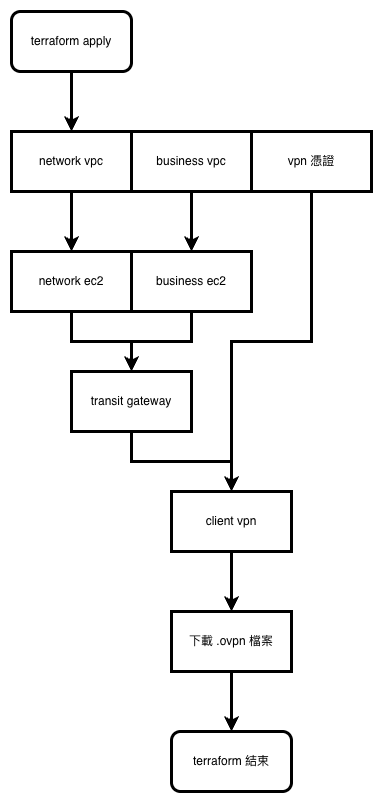

The diagram above was exported from draw.io. Its source (the exported page's mxGraphModel, read from the mxfile embedded in the PNG):
<mxGraphModel dx="1018" dy="748" grid="1" gridSize="10" guides="1" tooltips="1" connect="1" arrows="1" fold="1" page="1" pageScale="1" pageWidth="827" pageHeight="1169" math="0" shadow="0">
  <root>
    <mxCell id="0" />
    <mxCell id="1" parent="0" />
    <mxCell id="jNxB6tQYj1msJWi60GCK-2" edge="1" parent="1" source="jNxB6tQYj1msJWi60GCK-1" style="edgeStyle=orthogonalEdgeStyle;rounded=0;orthogonalLoop=1;jettySize=auto;html=1;exitX=0.5;exitY=1;exitDx=0;exitDy=0;strokeWidth=3;" target="jNxB6tQYj1msJWi60GCK-3">
      <mxGeometry relative="1" as="geometry">
        <mxPoint x="380" y="210" as="targetPoint" />
      </mxGeometry>
    </mxCell>
    <mxCell id="jNxB6tQYj1msJWi60GCK-1" parent="1" style="rounded=1;whiteSpace=wrap;html=1;strokeWidth=3;" value="terraform apply" vertex="1">
      <mxGeometry height="60" width="120" x="320" y="90" as="geometry" />
    </mxCell>
    <mxCell id="jNxB6tQYj1msJWi60GCK-7" edge="1" parent="1" source="jNxB6tQYj1msJWi60GCK-3" style="edgeStyle=orthogonalEdgeStyle;rounded=0;orthogonalLoop=1;jettySize=auto;html=1;strokeWidth=3;" target="jNxB6tQYj1msJWi60GCK-6" value="">
      <mxGeometry relative="1" as="geometry" />
    </mxCell>
    <mxCell id="jNxB6tQYj1msJWi60GCK-3" parent="1" style="rounded=0;whiteSpace=wrap;html=1;strokeWidth=3;" value="network vpc" vertex="1">
      <mxGeometry height="60" width="120" x="320" y="210" as="geometry" />
    </mxCell>
    <mxCell id="jNxB6tQYj1msJWi60GCK-9" edge="1" parent="1" source="jNxB6tQYj1msJWi60GCK-4" style="edgeStyle=orthogonalEdgeStyle;rounded=0;orthogonalLoop=1;jettySize=auto;html=1;strokeWidth=3;" target="jNxB6tQYj1msJWi60GCK-8" value="">
      <mxGeometry relative="1" as="geometry" />
    </mxCell>
    <mxCell id="jNxB6tQYj1msJWi60GCK-4" parent="1" style="rounded=0;whiteSpace=wrap;html=1;strokeWidth=3;" value="business vpc" vertex="1">
      <mxGeometry height="60" width="120" x="440" y="210" as="geometry" />
    </mxCell>
    <mxCell id="jNxB6tQYj1msJWi60GCK-15" edge="1" parent="1" source="jNxB6tQYj1msJWi60GCK-5" style="edgeStyle=orthogonalEdgeStyle;rounded=0;orthogonalLoop=1;jettySize=auto;html=1;exitX=0.5;exitY=1;exitDx=0;exitDy=0;entryX=0.5;entryY=0;entryDx=0;entryDy=0;strokeWidth=3;" target="jNxB6tQYj1msJWi60GCK-13">
      <mxGeometry relative="1" as="geometry" />
    </mxCell>
    <mxCell id="jNxB6tQYj1msJWi60GCK-5" parent="1" style="rounded=0;whiteSpace=wrap;html=1;strokeWidth=3;" value="vpn 憑證" vertex="1">
      <mxGeometry height="60" width="120" x="560" y="210" as="geometry" />
    </mxCell>
    <mxCell id="jNxB6tQYj1msJWi60GCK-11" edge="1" parent="1" source="jNxB6tQYj1msJWi60GCK-6" style="edgeStyle=orthogonalEdgeStyle;rounded=0;orthogonalLoop=1;jettySize=auto;html=1;strokeWidth=3;" target="jNxB6tQYj1msJWi60GCK-10" value="">
      <mxGeometry relative="1" as="geometry" />
    </mxCell>
    <mxCell id="jNxB6tQYj1msJWi60GCK-6" parent="1" style="whiteSpace=wrap;html=1;rounded=0;strokeWidth=3;" value="network ec2" vertex="1">
      <mxGeometry height="60" width="120" x="320" y="330" as="geometry" />
    </mxCell>
    <mxCell id="jNxB6tQYj1msJWi60GCK-12" edge="1" parent="1" source="jNxB6tQYj1msJWi60GCK-8" style="edgeStyle=orthogonalEdgeStyle;rounded=0;orthogonalLoop=1;jettySize=auto;html=1;exitX=0.5;exitY=1;exitDx=0;exitDy=0;entryX=0.5;entryY=0;entryDx=0;entryDy=0;strokeWidth=3;" target="jNxB6tQYj1msJWi60GCK-10">
      <mxGeometry relative="1" as="geometry" />
    </mxCell>
    <mxCell id="jNxB6tQYj1msJWi60GCK-8" parent="1" style="whiteSpace=wrap;html=1;rounded=0;strokeWidth=3;" value="business ec2" vertex="1">
      <mxGeometry height="60" width="120" x="440" y="330" as="geometry" />
    </mxCell>
    <mxCell id="jNxB6tQYj1msJWi60GCK-14" edge="1" parent="1" source="jNxB6tQYj1msJWi60GCK-10" style="edgeStyle=orthogonalEdgeStyle;rounded=0;orthogonalLoop=1;jettySize=auto;html=1;strokeWidth=3;" target="jNxB6tQYj1msJWi60GCK-13" value="">
      <mxGeometry relative="1" as="geometry" />
    </mxCell>
    <mxCell id="jNxB6tQYj1msJWi60GCK-10" parent="1" style="whiteSpace=wrap;html=1;rounded=0;strokeWidth=3;" value="transit gateway" vertex="1">
      <mxGeometry height="60" width="120" x="380" y="450" as="geometry" />
    </mxCell>
    <mxCell id="jNxB6tQYj1msJWi60GCK-17" edge="1" parent="1" source="jNxB6tQYj1msJWi60GCK-13" style="edgeStyle=orthogonalEdgeStyle;rounded=0;orthogonalLoop=1;jettySize=auto;html=1;strokeWidth=3;" target="jNxB6tQYj1msJWi60GCK-16" value="">
      <mxGeometry relative="1" as="geometry" />
    </mxCell>
    <mxCell id="jNxB6tQYj1msJWi60GCK-13" parent="1" style="whiteSpace=wrap;html=1;rounded=0;strokeWidth=3;" value="client vpn" vertex="1">
      <mxGeometry height="60" width="120" x="480" y="570" as="geometry" />
    </mxCell>
    <mxCell id="jNxB6tQYj1msJWi60GCK-19" edge="1" parent="1" source="jNxB6tQYj1msJWi60GCK-16" style="edgeStyle=orthogonalEdgeStyle;rounded=0;orthogonalLoop=1;jettySize=auto;html=1;exitX=0.5;exitY=1;exitDx=0;exitDy=0;strokeWidth=3;" target="jNxB6tQYj1msJWi60GCK-18">
      <mxGeometry relative="1" as="geometry" />
    </mxCell>
    <mxCell id="jNxB6tQYj1msJWi60GCK-16" parent="1" style="whiteSpace=wrap;html=1;rounded=0;strokeWidth=3;" value="下載 .ovpn 檔案" vertex="1">
      <mxGeometry height="60" width="120" x="480" y="690" as="geometry" />
    </mxCell>
    <mxCell id="jNxB6tQYj1msJWi60GCK-18" parent="1" style="rounded=1;whiteSpace=wrap;html=1;strokeWidth=3;" value="terraform 結束" vertex="1">
      <mxGeometry height="60" width="120" x="480" y="810" as="geometry" />
    </mxCell>
  </root>
</mxGraphModel>